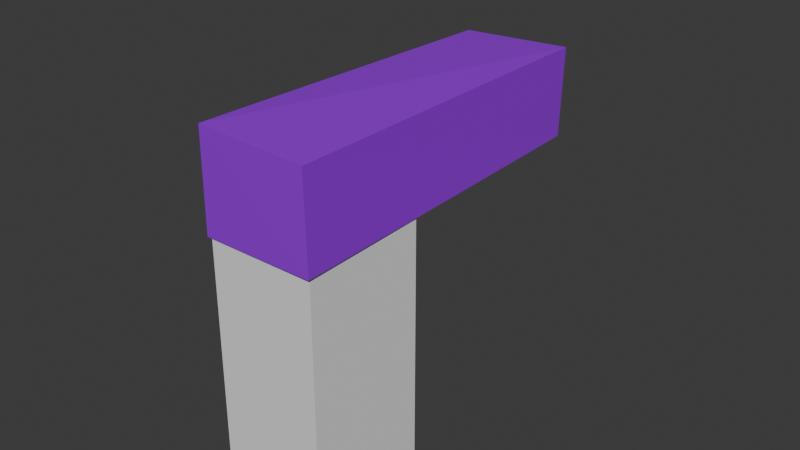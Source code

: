# Source: Untitled1.blend  (saved by Blender 4.5.90; exported with 4.5.12 LTS)
import bpy
from mathutils import Matrix  # noqa: F401  (used for matrix-valued properties, if any)

bpy.ops.wm.read_factory_settings(use_empty=True)
scene = bpy.context.scene
scene.name = 'Scene'

# ---- collections
col_collection = bpy.data.collections.new('Collection'); scene.collection.children.link(col_collection)

# ---- materials (node trees are filled in below, after node groups)
mat_material = bpy.data.materials.new('Material')

# ---- material node trees
mat_material.use_nodes = True; mat_material.node_tree.nodes.clear()
_N = mat_material.node_tree.nodes; _L = mat_material.node_tree.links
n0 = _N.new('ShaderNodeBsdfPrincipled'); n0.name = 'Principled BSDF'; n0.location = (-200, 100)
n0.inputs[0].default_value = (0.3311, 0.0, 0.8005, 1.0)
n1 = _N.new('ShaderNodeOutputMaterial'); n1.name = 'Material Output'; n1.location = (200, 100)
_L.new(n0.outputs[0], n1.inputs[0])
n1.is_active_output = True

# ---- world
world_world = bpy.data.worlds.new('World'); scene.world = world_world
world_world.use_nodes = True; world_world.node_tree.nodes.clear()
_N = world_world.node_tree.nodes; _L = world_world.node_tree.links
n0 = _N.new('ShaderNodeOutputWorld'); n0.name = 'World Output'; n0.location = (200, 100)
n1 = _N.new('ShaderNodeBackground'); n1.name = 'Background'; n1.location = (-200, 100)
n1.inputs[0].default_value = (0.05088, 0.05088, 0.05088, 1.0)
_L.new(n1.outputs[0], n0.inputs[0])
n0.is_active_output = True
world_world.color = (0.05088, 0.05088, 0.05088)
world_world.sun_shadow_jitter_overblur = 0.0

# ---- meshes
me_cube_001 = bpy.data.meshes.new('Cube.001')
me_cube_001.from_pydata([(-1.0, -1.0, -1.0), (-1.0, -1.0, 1.0), (-1.0, 1.0, -1.0), (-1.0, 1.0, 1.0), (1.0, -1.0, -1.0), (1.0, -1.0, 1.0), (1.0, 1.0, -1.0), (1.0, 1.0, 1.0)], [], [(0, 1, 3, 2), (2, 3, 7, 6), (6, 7, 5, 4), (4, 5, 1, 0), (2, 6, 4, 0), (7, 3, 1, 5)])
_uv = me_cube_001.uv_layers.new(name='UVMap')
_uv.uv.foreach_set('vector', [0.375, 0.0, 0.625, 0.0, 0.625, 0.25, 0.375, 0.25, 0.375, 0.25, 0.625, 0.25, 0.625, 0.5, 0.375, 0.5, 0.375, 0.5, 0.625, 0.5, 0.625, 0.75, 0.375, 0.75, 0.375, 0.75, 0.625, 0.75, 0.625, 1.0, 0.375, 1.0, 0.125, 0.5, 0.375, 0.5, 0.375, 0.75, 0.125, 0.75, 0.625, 0.5, 0.875, 0.5, 0.875, 0.75, 0.625, 0.75])
me_cube_001.update()
me_cube_002 = bpy.data.meshes.new('Cube.002')
me_cube_002.from_pydata([(-1.048, -0.9817, -1.122), (-0.9783, -0.995, 1.085), (-1.005, 1.006, -0.9354), (-0.9918, 0.9899, 0.8864), (1.027, -0.994, -1.073), (1.014, -0.9999, 0.996), (0.01546, 0.9878, -0.9013), (1.0, 1.0, 1.0), (0.9808, 0.9871, -0.934), (2.123, -1.109, 2.911), (1.174, -1.059, 0.9661), (-1.803, -1.08, 2.453)], [(5, 9), (9, 10), (1, 11)], [(0, 1, 3, 2), (2, 3, 7, 8, 6), (6, 8, 7, 5, 4), (4, 5, 1, 0), (2, 6, 4, 0), (7, 3, 1, 5)])
_uv = me_cube_002.uv_layers.new(name='UVMap')
_uv.uv.foreach_set('vector', [0.375, 0.0, 0.625, 0.0, 0.625, 0.25, 0.375, 0.25, 0.375, 0.25, 0.625, 0.25, 0.625, 0.5, 0.375, 0.5, 0.375, 0.5, 0.375, 0.5, 0.375, 0.5, 0.625, 0.5, 0.625, 0.75, 0.375, 0.75, 0.375, 0.75, 0.625, 0.75, 0.625, 1.0, 0.375, 1.0, 0.125, 0.5, 0.375, 0.5, 0.375, 0.75, 0.125, 0.75, 0.625, 0.5, 0.875, 0.5, 0.875, 0.75, 0.625, 0.75])
_ca = me_cube_002.color_attributes.new('Color', 'FLOAT_COLOR', 'POINT')
_ca.data.foreach_set('color', [1.0, 1.0, 1.0, 1.0, 1.0, 1.0, 1.0, 1.0, 1.0, 1.0, 1.0, 1.0, 1.0, 1.0, 1.0, 1.0, 1.0, 1.0, 1.0, 1.0, 1.0, 1.0, 1.0, 1.0, 1.0, 1.0, 1.0, 1.0, 1.0, 1.0, 1.0, 1.0, 1.0, 1.0, 1.0, 1.0, 1.0, 1.0, 1.0, 1.0, 1.0, 1.0, 1.0, 1.0, 1.0, 1.0, 1.0, 1.0])
me_cube_002.materials.append(mat_material)
me_cube_002.update()

# ---- objects
ob_cube_001 = bpy.data.objects.new('Cube.001', me_cube_001)
ob_cube = bpy.data.objects.new('Cube', me_cube_002)

# ---- transforms, parenting, visibility, modifiers, constraints
ob_cube_001.location = (1.002, -1.33, 1.247)
ob_cube_001.scale = (0.5107, 0.5946, 1.309)
ob_cube.location = (1.003, -0.3355, 2.715)
ob_cube.scale = (0.5203, 1.634, 0.4255)

# ---- collection membership
col_collection.objects.link(ob_cube_001)
col_collection.objects.link(ob_cube)

# ---- scene / render settings (as saved in the file)
scene.frame_start = 1; scene.frame_end = 250; scene.frame_set(1701)
scene.render.engine = 'BLENDER_EEVEE_NEXT'
bpy.context.view_layer.update()

# ---- added for rendering (the .blend has no active camera and no usable light): camera, sun
cam_auto = bpy.data.cameras.new('AutoCamera')
cam_auto.lens = 50.0
cam_auto.sensor_width = 36.0
cam_auto.clip_end = 1000.0
ob_auto_camera = bpy.data.objects.new('AutoCamera', cam_auto)
scene.collection.objects.link(ob_auto_camera)
ob_auto_camera.location = (6.34031, -6.7245, 6.14882)
ob_auto_camera.rotation_euler = (1.09748, -7.21219e-08, 0.694738)
scene.camera = ob_auto_camera
light_auto_sun = bpy.data.lights.new('AutoSun', 'SUN')
light_auto_sun.energy = 3.0
light_auto_sun.angle = 0.0523599
ob_auto_sun = bpy.data.objects.new('AutoSun', light_auto_sun)
scene.collection.objects.link(ob_auto_sun)
ob_auto_sun.rotation_euler = (0.872665, 0.174533, 0.523599)
bpy.context.view_layer.update()
